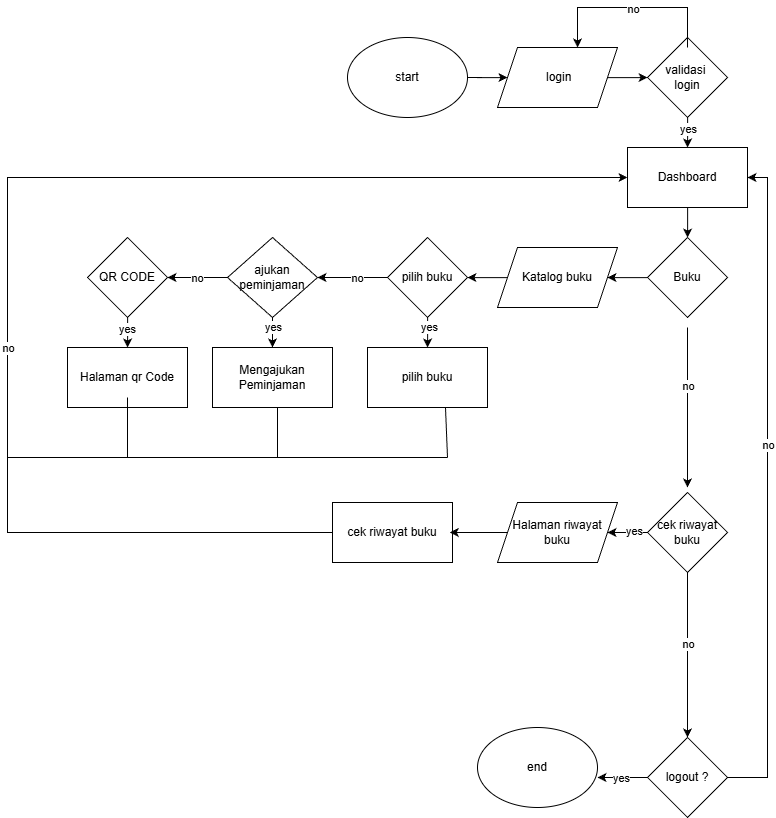

The diagram above was exported from draw.io. Its source (the exported page's mxGraphModel, read from the mxfile embedded in the PNG):
<mxGraphModel dx="2547" dy="1109" grid="1" gridSize="10" guides="1" tooltips="1" connect="1" arrows="1" fold="1" page="1" pageScale="1" pageWidth="827" pageHeight="1169" math="0" shadow="0">
  <root>
    <mxCell id="0" />
    <mxCell id="1" parent="0" />
    <mxCell id="P9ydrBT6NsTgYOJHx6RK-10" edge="1" parent="1" style="edgeStyle=orthogonalEdgeStyle;rounded=0;orthogonalLoop=1;jettySize=auto;html=1;" target="P9ydrBT6NsTgYOJHx6RK-2" value="">
      <mxGeometry relative="1" as="geometry">
        <mxPoint x="180.00000000000045" y="160" as="sourcePoint" />
      </mxGeometry>
    </mxCell>
    <mxCell id="P9ydrBT6NsTgYOJHx6RK-11" edge="1" parent="1" source="P9ydrBT6NsTgYOJHx6RK-2" style="edgeStyle=orthogonalEdgeStyle;rounded=0;orthogonalLoop=1;jettySize=auto;html=1;" target="P9ydrBT6NsTgYOJHx6RK-3" value="">
      <mxGeometry relative="1" as="geometry" />
    </mxCell>
    <mxCell id="P9ydrBT6NsTgYOJHx6RK-2" parent="1" style="shape=parallelogram;perimeter=parallelogramPerimeter;whiteSpace=wrap;html=1;fixedSize=1;" value="&amp;nbsp;login" vertex="1">
      <mxGeometry height="60" width="120" x="210" y="130" as="geometry" />
    </mxCell>
    <mxCell id="P9ydrBT6NsTgYOJHx6RK-26" edge="1" parent="1" source="P9ydrBT6NsTgYOJHx6RK-3" style="edgeStyle=orthogonalEdgeStyle;rounded=0;orthogonalLoop=1;jettySize=auto;html=1;" target="P9ydrBT6NsTgYOJHx6RK-4" value="">
      <mxGeometry relative="1" as="geometry" />
    </mxCell>
    <mxCell id="P9ydrBT6NsTgYOJHx6RK-73" connectable="0" parent="P9ydrBT6NsTgYOJHx6RK-26" style="edgeLabel;html=1;align=center;verticalAlign=middle;resizable=0;points=[];" value="yes" vertex="1">
      <mxGeometry relative="1" x="-0.5881" as="geometry">
        <mxPoint as="offset" />
      </mxGeometry>
    </mxCell>
    <mxCell id="P9ydrBT6NsTgYOJHx6RK-3" parent="1" style="rhombus;whiteSpace=wrap;html=1;" value="validasi&amp;nbsp;&lt;div&gt;login&lt;/div&gt;" vertex="1">
      <mxGeometry height="80" width="80" x="360" y="120" as="geometry" />
    </mxCell>
    <mxCell id="P9ydrBT6NsTgYOJHx6RK-27" edge="1" parent="1" source="P9ydrBT6NsTgYOJHx6RK-4" style="edgeStyle=orthogonalEdgeStyle;rounded=0;orthogonalLoop=1;jettySize=auto;html=1;" target="P9ydrBT6NsTgYOJHx6RK-5" value="">
      <mxGeometry relative="1" as="geometry" />
    </mxCell>
    <mxCell id="P9ydrBT6NsTgYOJHx6RK-4" parent="1" style="rounded=0;whiteSpace=wrap;html=1;" value="Dashboard" vertex="1">
      <mxGeometry height="60" width="120" x="340" y="230" as="geometry" />
    </mxCell>
    <mxCell id="P9ydrBT6NsTgYOJHx6RK-28" edge="1" parent="1" source="P9ydrBT6NsTgYOJHx6RK-5" style="edgeStyle=orthogonalEdgeStyle;rounded=0;orthogonalLoop=1;jettySize=auto;html=1;" target="P9ydrBT6NsTgYOJHx6RK-7" value="">
      <mxGeometry relative="1" as="geometry" />
    </mxCell>
    <mxCell id="P9ydrBT6NsTgYOJHx6RK-5" parent="1" style="rhombus;whiteSpace=wrap;html=1;" value="Buku" vertex="1">
      <mxGeometry height="80" width="80" x="360" y="320" as="geometry" />
    </mxCell>
    <mxCell id="P9ydrBT6NsTgYOJHx6RK-36" edge="1" parent="1" source="P9ydrBT6NsTgYOJHx6RK-6" style="edgeStyle=orthogonalEdgeStyle;rounded=0;orthogonalLoop=1;jettySize=auto;html=1;" target="P9ydrBT6NsTgYOJHx6RK-23" value="">
      <mxGeometry relative="1" as="geometry" />
    </mxCell>
    <mxCell id="P9ydrBT6NsTgYOJHx6RK-74" connectable="0" parent="P9ydrBT6NsTgYOJHx6RK-36" style="edgeLabel;html=1;align=center;verticalAlign=middle;resizable=0;points=[];" value="yes" vertex="1">
      <mxGeometry relative="1" x="-0.1676" y="2" as="geometry">
        <mxPoint as="offset" />
      </mxGeometry>
    </mxCell>
    <mxCell id="P9ydrBT6NsTgYOJHx6RK-6" parent="1" style="rhombus;whiteSpace=wrap;html=1;" value="cek riwayat&lt;div&gt;buku&lt;/div&gt;" vertex="1">
      <mxGeometry height="80" width="80" x="360" y="575" as="geometry" />
    </mxCell>
    <mxCell id="P9ydrBT6NsTgYOJHx6RK-29" edge="1" parent="1" source="P9ydrBT6NsTgYOJHx6RK-7" style="edgeStyle=orthogonalEdgeStyle;rounded=0;orthogonalLoop=1;jettySize=auto;html=1;" target="P9ydrBT6NsTgYOJHx6RK-8" value="">
      <mxGeometry relative="1" as="geometry" />
    </mxCell>
    <mxCell id="P9ydrBT6NsTgYOJHx6RK-7" parent="1" style="shape=parallelogram;perimeter=parallelogramPerimeter;whiteSpace=wrap;html=1;fixedSize=1;" value="Katalog buku" vertex="1">
      <mxGeometry height="60" width="120" x="210" y="330" as="geometry" />
    </mxCell>
    <mxCell id="P9ydrBT6NsTgYOJHx6RK-30" edge="1" parent="1" source="P9ydrBT6NsTgYOJHx6RK-8" style="edgeStyle=orthogonalEdgeStyle;rounded=0;orthogonalLoop=1;jettySize=auto;html=1;" target="P9ydrBT6NsTgYOJHx6RK-9" value="">
      <mxGeometry relative="1" as="geometry" />
    </mxCell>
    <mxCell id="P9ydrBT6NsTgYOJHx6RK-53" connectable="0" parent="P9ydrBT6NsTgYOJHx6RK-30" style="edgeLabel;html=1;align=center;verticalAlign=middle;resizable=0;points=[];" value="no" vertex="1">
      <mxGeometry relative="1" x="-0.1323" as="geometry">
        <mxPoint as="offset" />
      </mxGeometry>
    </mxCell>
    <mxCell id="P9ydrBT6NsTgYOJHx6RK-32" edge="1" parent="1" source="P9ydrBT6NsTgYOJHx6RK-8" style="edgeStyle=orthogonalEdgeStyle;rounded=0;orthogonalLoop=1;jettySize=auto;html=1;" target="P9ydrBT6NsTgYOJHx6RK-15" value="">
      <mxGeometry relative="1" as="geometry" />
    </mxCell>
    <mxCell id="P9ydrBT6NsTgYOJHx6RK-67" connectable="0" parent="P9ydrBT6NsTgYOJHx6RK-32" style="edgeLabel;html=1;align=center;verticalAlign=middle;resizable=0;points=[];" value="yes" vertex="1">
      <mxGeometry relative="1" x="-0.6489" y="1" as="geometry">
        <mxPoint as="offset" />
      </mxGeometry>
    </mxCell>
    <mxCell id="P9ydrBT6NsTgYOJHx6RK-8" parent="1" style="rhombus;whiteSpace=wrap;html=1;" value="pilih buku" vertex="1">
      <mxGeometry height="80" width="80" x="100" y="320" as="geometry" />
    </mxCell>
    <mxCell id="P9ydrBT6NsTgYOJHx6RK-31" edge="1" parent="1" source="P9ydrBT6NsTgYOJHx6RK-9" style="edgeStyle=orthogonalEdgeStyle;rounded=0;orthogonalLoop=1;jettySize=auto;html=1;" target="P9ydrBT6NsTgYOJHx6RK-21" value="">
      <mxGeometry relative="1" as="geometry" />
    </mxCell>
    <mxCell id="P9ydrBT6NsTgYOJHx6RK-52" connectable="0" parent="P9ydrBT6NsTgYOJHx6RK-31" style="edgeLabel;html=1;align=center;verticalAlign=middle;resizable=0;points=[];" value="no" vertex="1">
      <mxGeometry relative="1" x="0.0474" as="geometry">
        <mxPoint as="offset" />
      </mxGeometry>
    </mxCell>
    <mxCell id="P9ydrBT6NsTgYOJHx6RK-33" edge="1" parent="1" source="P9ydrBT6NsTgYOJHx6RK-9" style="edgeStyle=orthogonalEdgeStyle;rounded=0;orthogonalLoop=1;jettySize=auto;html=1;" target="P9ydrBT6NsTgYOJHx6RK-13" value="">
      <mxGeometry relative="1" as="geometry" />
    </mxCell>
    <mxCell id="P9ydrBT6NsTgYOJHx6RK-68" connectable="0" parent="P9ydrBT6NsTgYOJHx6RK-33" style="edgeLabel;html=1;align=center;verticalAlign=middle;resizable=0;points=[];" value="yes" vertex="1">
      <mxGeometry relative="1" x="-0.6044" as="geometry">
        <mxPoint as="offset" />
      </mxGeometry>
    </mxCell>
    <mxCell id="P9ydrBT6NsTgYOJHx6RK-9" parent="1" style="rhombus;whiteSpace=wrap;html=1;" value="ajukan peminjaman" vertex="1">
      <mxGeometry height="80" width="90" x="-60" y="320" as="geometry" />
    </mxCell>
    <mxCell id="P9ydrBT6NsTgYOJHx6RK-13" parent="1" style="rounded=0;whiteSpace=wrap;html=1;" value="Mengajukan Peminjaman" vertex="1">
      <mxGeometry height="60" width="120" x="-75" y="430" as="geometry" />
    </mxCell>
    <mxCell id="P9ydrBT6NsTgYOJHx6RK-15" parent="1" style="rounded=0;whiteSpace=wrap;html=1;" value="pilih buku" vertex="1">
      <mxGeometry height="60" width="120" x="80" y="430" as="geometry" />
    </mxCell>
    <mxCell id="P9ydrBT6NsTgYOJHx6RK-34" edge="1" parent="1" source="P9ydrBT6NsTgYOJHx6RK-21" style="edgeStyle=orthogonalEdgeStyle;rounded=0;orthogonalLoop=1;jettySize=auto;html=1;" target="P9ydrBT6NsTgYOJHx6RK-22" value="">
      <mxGeometry relative="1" as="geometry" />
    </mxCell>
    <mxCell id="P9ydrBT6NsTgYOJHx6RK-69" connectable="0" parent="P9ydrBT6NsTgYOJHx6RK-34" style="edgeLabel;html=1;align=center;verticalAlign=middle;resizable=0;points=[];" value="yes" vertex="1">
      <mxGeometry relative="1" x="0.1797" y="1" as="geometry">
        <mxPoint as="offset" />
      </mxGeometry>
    </mxCell>
    <mxCell id="P9ydrBT6NsTgYOJHx6RK-21" parent="1" style="rhombus;whiteSpace=wrap;html=1;" value="QR CODE" vertex="1">
      <mxGeometry height="80" width="80" x="-200" y="320" as="geometry" />
    </mxCell>
    <mxCell id="P9ydrBT6NsTgYOJHx6RK-22" parent="1" style="rounded=0;whiteSpace=wrap;html=1;" value="Halaman qr Code" vertex="1">
      <mxGeometry height="60" width="120" x="-220" y="430" as="geometry" />
    </mxCell>
    <mxCell id="P9ydrBT6NsTgYOJHx6RK-23" parent="1" style="shape=parallelogram;perimeter=parallelogramPerimeter;whiteSpace=wrap;html=1;fixedSize=1;" value="Halaman riwayat buku" vertex="1">
      <mxGeometry height="60" width="120" x="210" y="585" as="geometry" />
    </mxCell>
    <mxCell id="P9ydrBT6NsTgYOJHx6RK-35" edge="1" parent="1" style="endArrow=classic;html=1;rounded=0;" value="">
      <mxGeometry height="50" relative="1" width="50" as="geometry">
        <mxPoint x="400" y="410" as="sourcePoint" />
        <mxPoint x="400" y="570" as="targetPoint" />
      </mxGeometry>
    </mxCell>
    <mxCell id="P9ydrBT6NsTgYOJHx6RK-50" connectable="0" parent="P9ydrBT6NsTgYOJHx6RK-35" style="edgeLabel;html=1;align=center;verticalAlign=middle;resizable=0;points=[];" value="no" vertex="1">
      <mxGeometry relative="1" x="-0.2758" as="geometry">
        <mxPoint as="offset" />
      </mxGeometry>
    </mxCell>
    <mxCell id="P9ydrBT6NsTgYOJHx6RK-43" edge="1" parent="1" source="P9ydrBT6NsTgYOJHx6RK-40" style="edgeStyle=orthogonalEdgeStyle;rounded=0;orthogonalLoop=1;jettySize=auto;html=1;" value="">
      <mxGeometry relative="1" as="geometry">
        <mxPoint x="310" y="860" as="targetPoint" />
      </mxGeometry>
    </mxCell>
    <mxCell id="P9ydrBT6NsTgYOJHx6RK-70" connectable="0" parent="P9ydrBT6NsTgYOJHx6RK-43" style="edgeLabel;html=1;align=center;verticalAlign=middle;resizable=0;points=[];" value="yes" vertex="1">
      <mxGeometry relative="1" x="0.0978" as="geometry">
        <mxPoint as="offset" />
      </mxGeometry>
    </mxCell>
    <mxCell id="P9ydrBT6NsTgYOJHx6RK-40" parent="1" style="rhombus;whiteSpace=wrap;html=1;" value="logout ?" vertex="1">
      <mxGeometry height="80" width="80" x="360" y="820" as="geometry" />
    </mxCell>
    <mxCell id="P9ydrBT6NsTgYOJHx6RK-42" edge="1" parent="1" source="P9ydrBT6NsTgYOJHx6RK-6" style="endArrow=classic;html=1;rounded=0;exitX=0.5;exitY=1;exitDx=0;exitDy=0;entryX=0.5;entryY=0;entryDx=0;entryDy=0;" target="P9ydrBT6NsTgYOJHx6RK-40" value="">
      <mxGeometry height="50" relative="1" width="50" as="geometry">
        <mxPoint x="430" y="680" as="sourcePoint" />
        <mxPoint x="410" y="810" as="targetPoint" />
      </mxGeometry>
    </mxCell>
    <mxCell id="P9ydrBT6NsTgYOJHx6RK-51" connectable="0" parent="P9ydrBT6NsTgYOJHx6RK-42" style="edgeLabel;html=1;align=center;verticalAlign=middle;resizable=0;points=[];" value="no" vertex="1">
      <mxGeometry relative="1" x="-0.1463" as="geometry">
        <mxPoint as="offset" />
      </mxGeometry>
    </mxCell>
    <mxCell id="P9ydrBT6NsTgYOJHx6RK-55" edge="1" parent="1" style="endArrow=classic;html=1;rounded=0;entryX=0.667;entryY=0;entryDx=0;entryDy=0;entryPerimeter=0;" target="P9ydrBT6NsTgYOJHx6RK-2" value="">
      <mxGeometry height="50" relative="1" width="50" as="geometry">
        <Array as="points">
          <mxPoint x="400" y="90" />
          <mxPoint x="290" y="90" />
        </Array>
        <mxPoint x="400" y="130" as="sourcePoint" />
        <mxPoint x="290" y="120" as="targetPoint" />
      </mxGeometry>
    </mxCell>
    <mxCell id="P9ydrBT6NsTgYOJHx6RK-56" connectable="0" parent="P9ydrBT6NsTgYOJHx6RK-55" style="edgeLabel;html=1;align=center;verticalAlign=middle;resizable=0;points=[];" value="no" vertex="1">
      <mxGeometry relative="1" x="-0.0518" y="1" as="geometry">
        <mxPoint x="-4" as="offset" />
      </mxGeometry>
    </mxCell>
    <mxCell id="P9ydrBT6NsTgYOJHx6RK-57" edge="1" parent="1" style="endArrow=none;html=1;rounded=0;" value="">
      <mxGeometry height="50" relative="1" width="50" as="geometry">
        <mxPoint x="160" y="540" as="sourcePoint" />
        <mxPoint x="-280" y="540" as="targetPoint" />
      </mxGeometry>
    </mxCell>
    <mxCell id="P9ydrBT6NsTgYOJHx6RK-58" edge="1" parent="1" style="endArrow=none;html=1;rounded=0;" value="">
      <mxGeometry height="50" relative="1" width="50" as="geometry">
        <mxPoint x="-160" y="540" as="sourcePoint" />
        <mxPoint x="-160" y="480" as="targetPoint" />
      </mxGeometry>
    </mxCell>
    <mxCell id="P9ydrBT6NsTgYOJHx6RK-59" edge="1" parent="1" style="endArrow=none;html=1;rounded=0;" value="">
      <mxGeometry height="50" relative="1" width="50" as="geometry">
        <mxPoint x="-10" y="540" as="sourcePoint" />
        <mxPoint x="-10" y="490" as="targetPoint" />
      </mxGeometry>
    </mxCell>
    <mxCell id="P9ydrBT6NsTgYOJHx6RK-60" edge="1" parent="1" style="endArrow=none;html=1;rounded=0;" value="">
      <mxGeometry height="50" relative="1" width="50" as="geometry">
        <mxPoint x="160" y="540" as="sourcePoint" />
        <mxPoint x="158" y="490" as="targetPoint" />
      </mxGeometry>
    </mxCell>
    <mxCell id="P9ydrBT6NsTgYOJHx6RK-62" parent="1" style="ellipse;whiteSpace=wrap;html=1;" value="start" vertex="1">
      <mxGeometry height="80" width="120" x="60" y="120" as="geometry" />
    </mxCell>
    <mxCell id="P9ydrBT6NsTgYOJHx6RK-63" parent="1" style="ellipse;whiteSpace=wrap;html=1;" value="end" vertex="1">
      <mxGeometry height="80" width="120" x="190" y="810" as="geometry" />
    </mxCell>
    <mxCell id="P9ydrBT6NsTgYOJHx6RK-64" edge="1" parent="1" source="P9ydrBT6NsTgYOJHx6RK-25" style="endArrow=classic;html=1;rounded=0;entryX=0;entryY=0.5;entryDx=0;entryDy=0;exitX=0;exitY=0.5;exitDx=0;exitDy=0;" target="P9ydrBT6NsTgYOJHx6RK-4" value="">
      <mxGeometry height="50" relative="1" width="50" as="geometry">
        <Array as="points">
          <mxPoint x="-280" y="615" />
          <mxPoint x="-280" y="260" />
        </Array>
        <mxPoint x="90" y="620" as="sourcePoint" />
        <mxPoint x="90" y="270" as="targetPoint" />
      </mxGeometry>
    </mxCell>
    <mxCell id="P9ydrBT6NsTgYOJHx6RK-65" connectable="0" parent="P9ydrBT6NsTgYOJHx6RK-64" style="edgeLabel;html=1;align=center;verticalAlign=middle;resizable=0;points=[];" value="no" vertex="1">
      <mxGeometry relative="1" x="-0.7" y="3" as="geometry">
        <mxPoint x="-130" y="-188" as="offset" />
      </mxGeometry>
    </mxCell>
    <mxCell id="P9ydrBT6NsTgYOJHx6RK-25" parent="1" style="rounded=0;whiteSpace=wrap;html=1;" value="cek riwayat buku" vertex="1">
      <mxGeometry height="60" width="120" x="45" y="585" as="geometry" />
    </mxCell>
    <mxCell id="P9ydrBT6NsTgYOJHx6RK-66" edge="1" parent="1" source="P9ydrBT6NsTgYOJHx6RK-23" style="edgeStyle=orthogonalEdgeStyle;rounded=0;orthogonalLoop=1;jettySize=auto;html=1;entryX=0.977;entryY=0.499;entryDx=0;entryDy=0;entryPerimeter=0;" target="P9ydrBT6NsTgYOJHx6RK-25">
      <mxGeometry relative="1" as="geometry" />
    </mxCell>
    <mxCell id="P9ydrBT6NsTgYOJHx6RK-71" edge="1" parent="1" style="endArrow=classic;html=1;rounded=0;entryX=1;entryY=0.5;entryDx=0;entryDy=0;" target="P9ydrBT6NsTgYOJHx6RK-4" value="">
      <mxGeometry height="50" relative="1" width="50" as="geometry">
        <Array as="points">
          <mxPoint x="480" y="860" />
          <mxPoint x="480" y="260" />
        </Array>
        <mxPoint x="440" y="860" as="sourcePoint" />
        <mxPoint x="480" y="260" as="targetPoint" />
      </mxGeometry>
    </mxCell>
    <mxCell id="P9ydrBT6NsTgYOJHx6RK-72" connectable="0" parent="P9ydrBT6NsTgYOJHx6RK-71" style="edgeLabel;html=1;align=center;verticalAlign=middle;resizable=0;points=[];" value="no" vertex="1">
      <mxGeometry relative="1" x="0.1318" as="geometry">
        <mxPoint as="offset" />
      </mxGeometry>
    </mxCell>
  </root>
</mxGraphModel>